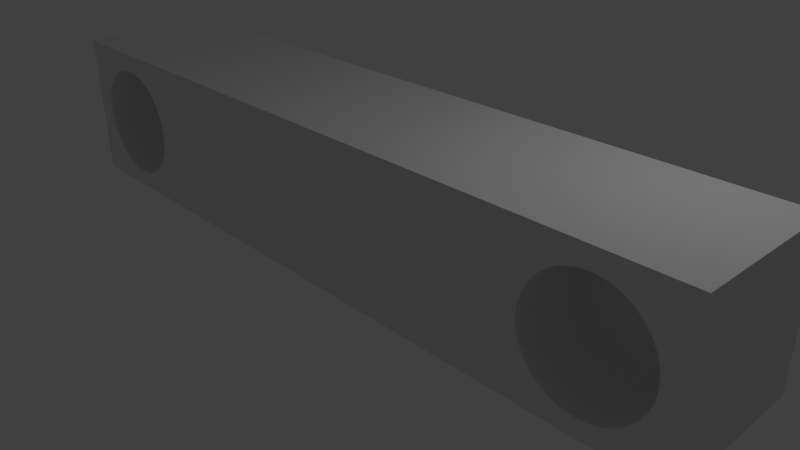 # Source: tojam13-movable-platform.blend  (saved by Blender 2.79.0; exported with 4.5.12 LTS)
import bpy
from mathutils import Matrix  # noqa: F401  (used for matrix-valued properties, if any)

bpy.ops.wm.read_factory_settings(use_empty=True)
scene = bpy.context.scene
scene.name = 'Scene'

# ---- collections
col_collection_1 = bpy.data.collections.new('Collection 1'); scene.collection.children.link(col_collection_1)

# ---- materials (node trees are filled in below, after node groups)
mat_material = bpy.data.materials.new('Material')
mat_material.alpha_threshold = 0.0
mat_material.use_transparent_shadow = False
mat_material.roughness = 0.5
mat_material.line_color = (0.0, 0.0, 0.0, 1.0)

# ---- material node trees

# ---- world
world_world = bpy.data.worlds.new('World'); scene.world = world_world
world_world.color = (0.05088, 0.05088, 0.05088)
world_world.use_sun_shadow = False
world_world.sun_shadow_jitter_overblur = 0.0
world_world.cycles.sampling_method = 'MANUAL'

# ---- cameras
cam_camera = bpy.data.cameras.new('Camera')
cam_camera.clip_end = 100.0
cam_camera.lens = 35.0
cam_camera.sensor_width = 32.0
cam_camera.sensor_height = 18.0
cam_camera.ortho_scale = 7.314
cam_camera.dof.focus_distance = 0.0
cam_camera.dof.aperture_fstop = 128.0

# ---- lights
light_lamp = bpy.data.lights.new('Lamp', 'POINT')
light_lamp.transmission_factor = 0.0
light_lamp.cutoff_distance = 30.0
light_lamp.energy = 100.0
light_lamp.shadow_buffer_clip_start = 1.001
light_lamp.shadow_soft_size = 0.1
light_lamp.shadow_maximum_resolution = 0.006
light_lamp.use_absolute_resolution = True

# ---- meshes
me_cube = bpy.data.meshes.new('Cube')
me_cube.from_pydata([(5.0, 1.0, 0.0), (5.0, -1.0, 0.0), (5.0, 1.0, 2.0), (5.0, -1.0, 2.0), (4.768e-07, 1.0, 0.0), (-4.768e-07, -1.0, 0.0), (9.537e-07, 1.0, 2.0), (-2.861e-06, -1.0, 2.0), (3.664, 1.0, 1.695), (3.664, -1.0, 1.695), (3.956, 1.0, 1.753), (3.956, -1.0, 1.753), (3.807, 1.0, 1.739), (3.807, -1.0, 1.739), (3.322, -1.0, 0.5681), (3.322, 1.0, 0.5681), (3.417, -1.0, 0.4526), (3.417, 1.0, 0.4526), (3.252, 1.0, 0.6998), (3.252, -1.0, 0.6998), (3.532, -1.0, 0.3579), (3.532, 1.0, 0.3579), (3.956, -1.0, 0.2295), (3.956, 1.0, 0.2295), (4.104, -1.0, 0.2441), (4.104, 1.0, 0.2441), (3.807, -1.0, 0.2441), (3.807, 1.0, 0.2441), (4.703, 1.0, 1.14), (4.703, -1.0, 1.14), (4.494, 1.0, 1.53), (4.494, -1.0, 1.53), (4.379, 1.0, 1.625), (4.379, -1.0, 1.625), (4.247, -1.0, 0.2875), (4.247, 1.0, 0.2875), (4.66, 1.0, 1.283), (4.66, -1.0, 1.283), (3.322, 1.0, 1.415), (3.322, -1.0, 1.415), (3.417, 1.0, 1.53), (3.417, -1.0, 1.53), (4.104, 1.0, 1.739), (4.104, -1.0, 1.739), (3.252, 1.0, 1.283), (3.252, -1.0, 1.283), (4.66, 1.0, 0.6998), (4.66, -1.0, 0.6998), (4.703, 1.0, 0.8428), (4.703, -1.0, 0.8428), (4.589, 1.0, 0.5681), (4.589, -1.0, 0.5681), (4.718, 1.0, 0.9914), (4.718, -1.0, 0.9914), (3.208, 1.0, 0.8428), (3.208, -1.0, 0.8428), (3.532, 1.0, 1.625), (3.532, -1.0, 1.625), (3.664, -1.0, 0.2875), (3.664, 1.0, 0.2875), (3.194, 1.0, 0.9914), (3.194, -1.0, 0.9914), (4.589, 1.0, 1.415), (4.589, -1.0, 1.415), (4.494, 1.0, 0.4526), (4.494, -1.0, 0.4526), (4.379, 1.0, 0.3579), (4.379, -1.0, 0.3579), (3.208, 1.0, 1.14), (3.208, -1.0, 1.14), (4.247, 1.0, 1.695), (4.247, -1.0, 1.695)], [], [(0, 2, 3, 1), (2, 0, 52, 28, 36, 62, 30, 32, 70, 42, 10, 12, 8, 56, 40, 38, 44, 68, 60, 4, 6), (1, 53, 49, 47, 51, 65, 67, 34, 24, 22, 26, 58, 20, 16, 14, 19, 55, 61, 5), (2, 6, 7, 3), (0, 1, 5, 4), (48, 49, 53, 52), (64, 65, 51, 50), (50, 51, 47, 46), (68, 69, 61, 60), (28, 29, 37, 36), (52, 53, 29, 28), (62, 63, 31, 30), (10, 11, 13, 12), (27, 26, 22, 23), (38, 39, 45, 44), (23, 22, 24, 25), (12, 13, 9, 8), (30, 31, 33, 32), (21, 20, 58, 59), (32, 33, 71, 70), (66, 67, 65, 64), (56, 57, 41, 40), (44, 45, 69, 68), (4, 60, 54, 18, 15, 17, 21, 59, 27, 23, 25, 35, 66, 64, 50, 46, 48, 52, 0), (35, 34, 67, 66), (17, 16, 20, 21), (18, 19, 14, 15), (36, 37, 63, 62), (42, 43, 11, 10), (60, 61, 55, 54), (46, 47, 49, 48), (59, 58, 26, 27), (8, 9, 57, 56), (70, 71, 43, 42), (25, 24, 34, 35), (54, 55, 19, 18), (40, 41, 39, 38), (15, 14, 16, 17), (5, 61, 69, 45, 39, 41, 57, 9, 13, 11, 43, 71, 33, 31, 63, 37, 29, 53, 1, 3, 7)])
me_cube.materials.append(mat_material)
me_cube.use_remesh_preserve_volume = False
me_cube.use_remesh_preserve_attributes = False
me_cube.use_mirror_vertex_groups = False
me_cube.update()

# ---- objects
ob_cube = bpy.data.objects.new('Cube', me_cube)
ob_lamp = bpy.data.objects.new('Lamp', light_lamp)
ob_camera = bpy.data.objects.new('Camera', cam_camera)

# ---- transforms, parenting, visibility, modifiers, constraints
ob_cube.location = (3.576e-07, 1.49e-07, 0.0)
ob_cube.lock_rotations_4d = False
ob_cube.empty_display_type = 'ARROWS'
ob_cube.lineart.crease_threshold = 0.0
_m = ob_cube.modifiers.new('Mirror', 'MIRROR')
ob_lamp.location = (4.076, 1.005, 5.904)
ob_lamp.rotation_euler = (0.6503, 0.05522, 1.866)
ob_lamp.lock_rotations_4d = False
ob_lamp.empty_display_type = 'ARROWS'
ob_lamp.color = (0.0, 0.0, 0.0, 0.0)
ob_lamp.lineart.crease_threshold = 0.0
ob_camera.location = (7.481, -6.508, 5.344)
ob_camera.rotation_euler = (1.109, 0.0, 0.8149)
ob_camera.lock_rotations_4d = False
ob_camera.empty_display_type = 'ARROWS'
ob_camera.color = (0.0, 0.0, 0.0, 0.0)
ob_camera.display_type = 'WIRE'
ob_camera.lineart.crease_threshold = 0.0

# ---- collection membership
col_collection_1.objects.link(ob_cube)
col_collection_1.objects.link(ob_lamp)
col_collection_1.objects.link(ob_camera)

# ---- scene / render settings (as saved in the file)
scene.camera = ob_camera
scene.frame_start = 1; scene.frame_end = 250; scene.frame_set(1)
scene.render.engine = 'BLENDER_EEVEE_NEXT'
scene.render.resolution_percentage = 50
scene.render.dither_intensity = 0.0
scene.cycles.use_denoising = False
scene.cycles.samples = 128
scene.cycles.sampling_pattern = 'TABULATED_SOBOL'
scene.cycles.use_adaptive_sampling = False
scene.cycles.use_light_tree = False
scene.cycles.blur_glossy = 0.0
scene.cycles.sample_clamp_indirect = 0.0
scene.view_settings.view_transform = 'Standard'
bpy.context.view_layer.update()
